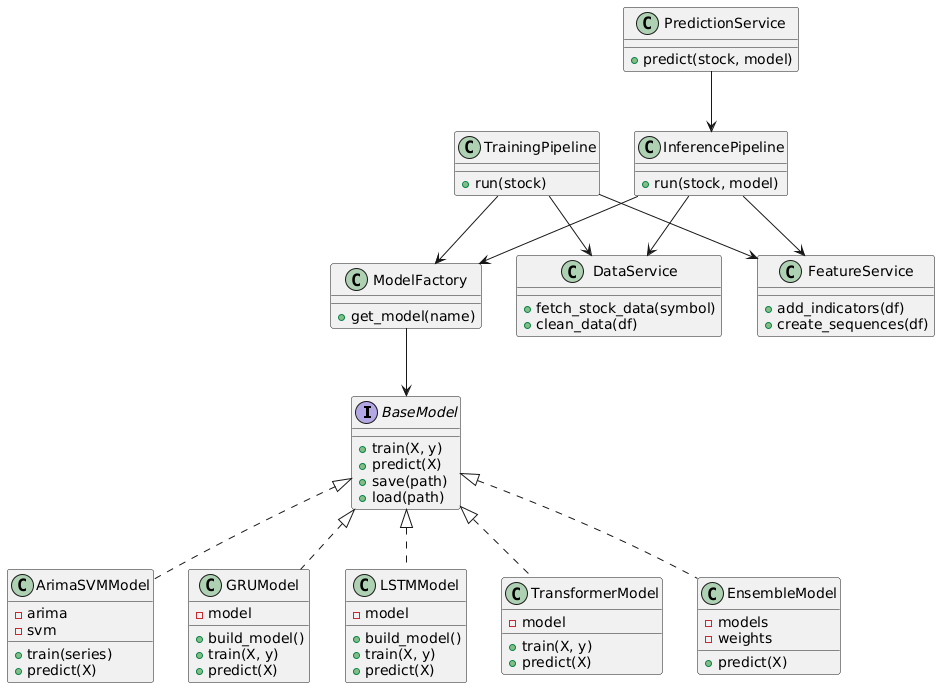

The diagram above was rendered by PlantUML. Its source (embedded in the PNG):
@startuml
interface BaseModel {
    +train(X, y)
    +predict(X)
    +save(path)
    +load(path)
}

class ArimaSVMModel {
    -arima
    -svm
    +train(series)
    +predict(X)
}

class GRUModel {
    -model
    +build_model()
    +train(X, y)
    +predict(X)
}

class LSTMModel {
    -model
    +build_model()
    +train(X, y)
    +predict(X)
}

class TransformerModel {
    -model
    +train(X, y)
    +predict(X)
}

class EnsembleModel {
    -models
    -weights
    +predict(X)
}

BaseModel <|.. ArimaSVMModel
BaseModel <|.. GRUModel
BaseModel <|.. LSTMModel
BaseModel <|.. TransformerModel
BaseModel <|.. EnsembleModel

class ModelFactory {
    +get_model(name)
}

ModelFactory --> BaseModel

class DataService {
    +fetch_stock_data(symbol)
    +clean_data(df)
}

class FeatureService {
    +add_indicators(df)
    +create_sequences(df)
}

class TrainingPipeline {
    +run(stock)
}

class InferencePipeline {
    +run(stock, model)
}

class PredictionService {
    +predict(stock, model)
}

TrainingPipeline --> DataService
TrainingPipeline --> FeatureService
TrainingPipeline --> ModelFactory

InferencePipeline --> DataService
InferencePipeline --> FeatureService
InferencePipeline --> ModelFactory

PredictionService --> InferencePipeline
@enduml